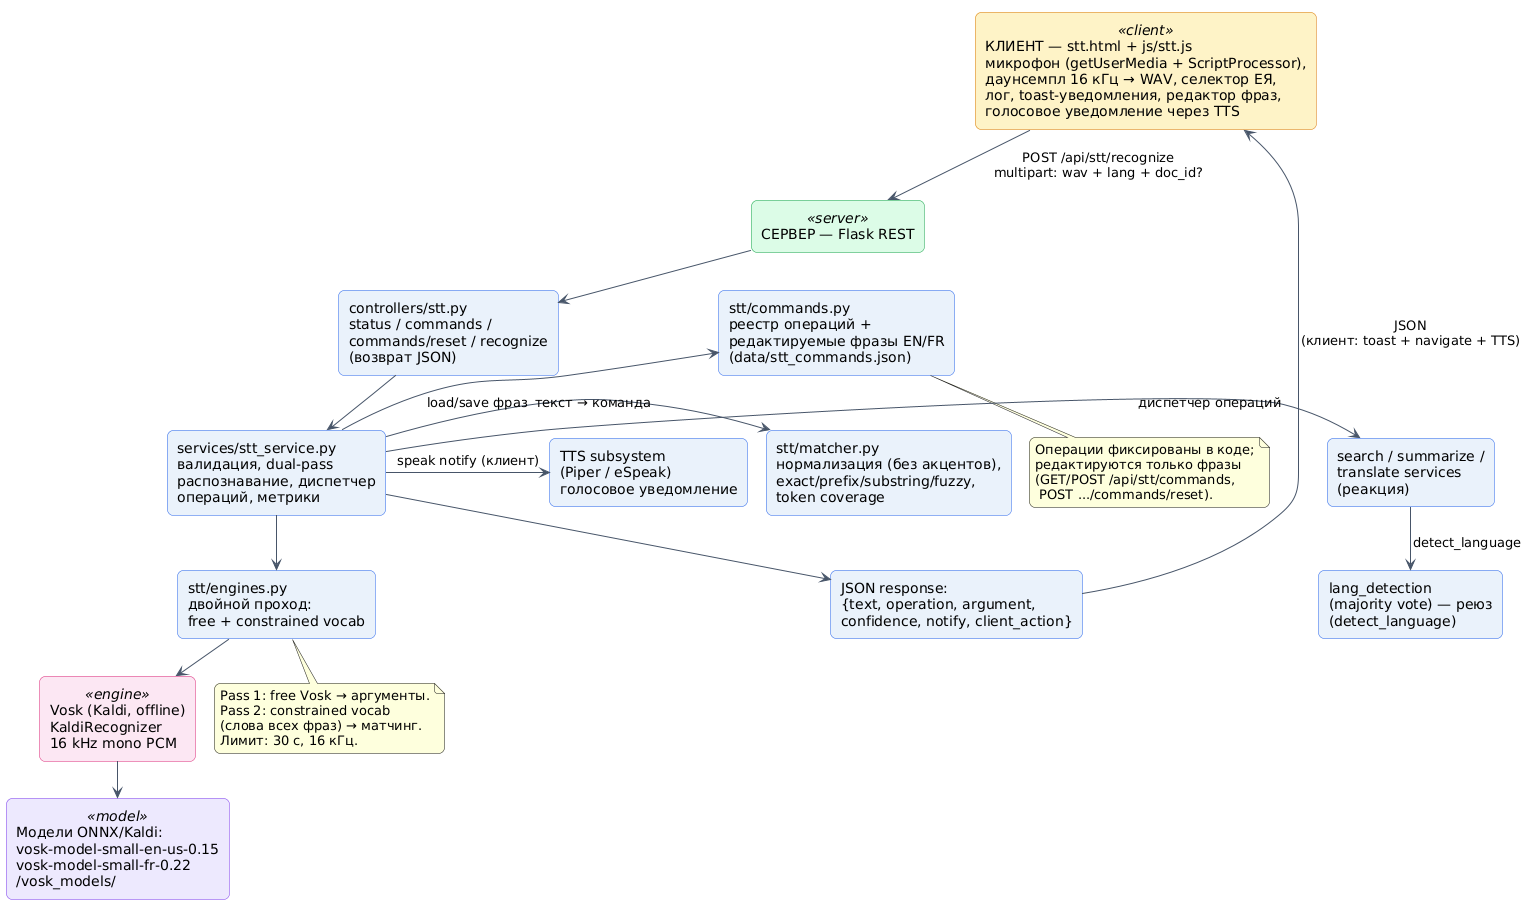

The diagram above was rendered by PlantUML. Its source (embedded in the PNG):
@startuml architecture_stt
!pragma layout smetana
skinparam backgroundColor white
skinparam shadowing false
skinparam roundCorner 12
skinparam defaultFontName DejaVu Sans
skinparam ArrowColor #475569
skinparam rectangle {
    BackgroundColor #EAF2FB
    BorderColor #2563EB
}
skinparam rectangle<<client>> {
    BackgroundColor #FEF3C7
    BorderColor #D97706
}
skinparam rectangle<<server>> {
    BackgroundColor #DCFCE7
    BorderColor #16A34A
}
skinparam rectangle<<engine>> {
    BackgroundColor #FCE7F3
    BorderColor #DB2777
}
skinparam rectangle<<model>> {
    BackgroundColor #EDE9FE
    BorderColor #7C3AED
}

rectangle "КЛИЕНТ — stt.html + js/stt.js\nмикрофон (getUserMedia + ScriptProcessor),\nдаунсемпл 16 кГц → WAV, селектор ЕЯ,\nлог, toast-уведомления, редактор фраз,\nголосовое уведомление через TTS" <<client>> as FE

rectangle "СЕРВЕР — Flask REST" <<server>> as API
rectangle "controllers/stt.py\nstatus / commands /\ncommands/reset / recognize\n(возврат JSON)" as CTRL
rectangle "services/stt_service.py\nвалидация, dual-pass\nраспознавание, диспетчер\nопераций, метрики" as SVC
rectangle "stt/matcher.py\nнормализация (без акцентов),\nexact/prefix/substring/fuzzy,\ntoken coverage" as MATCH
rectangle "stt/commands.py\nреестр операций +\nредактируемые фразы EN/FR\n(data/stt_commands.json)" as CMD
rectangle "lang_detection\n(majority vote) — реюз\n(detect_language)" as LANG
rectangle "search / summarize /\ntranslate services\n(реакция)" as OPS

rectangle "stt/engines.py\nдвойной проход:\nfree + constrained vocab" as ENG

rectangle "Vosk (Kaldi, offline)\nKaldiRecognizer\n16 kHz mono PCM" <<engine>> as VOSK

rectangle "Модели ONNX/Kaldi:\nvosk-model-small-en-us-0.15\nvosk-model-small-fr-0.22\n/vosk_models/" <<model>> as MODELS

rectangle "TTS subsystem\n(Piper / eSpeak)\nголосовое уведомление" as TTS

rectangle "JSON response:\n{text, operation, argument,\nconfidence, notify, client_action}" as RESP

FE -down-> API : POST /api/stt/recognize\nmultipart: wav + lang + doc_id?
API -down-> CTRL
CTRL -down-> SVC
SVC -down-> ENG
ENG -down-> VOSK
VOSK -down-> MODELS
SVC -right-> MATCH : текст → команда
SVC -up-> CMD : load/save фраз
SVC -right-> OPS : диспетчер операций
OPS -down-> LANG : detect_language
SVC -right-> TTS : speak notify (клиент)
SVC -down-> RESP
RESP -up-> FE : JSON\n(клиент: toast + navigate + TTS)

note bottom of CMD
  Операции фиксированы в коде;
  редактируются только фразы
  (GET/POST /api/stt/commands,
   POST .../commands/reset).
end note

note bottom of ENG
  Pass 1: free Vosk → аргументы.
  Pass 2: constrained vocab
  (слова всех фраз) → матчинг.
  Лимит: 30 с, 16 кГц.
end note

@enduml